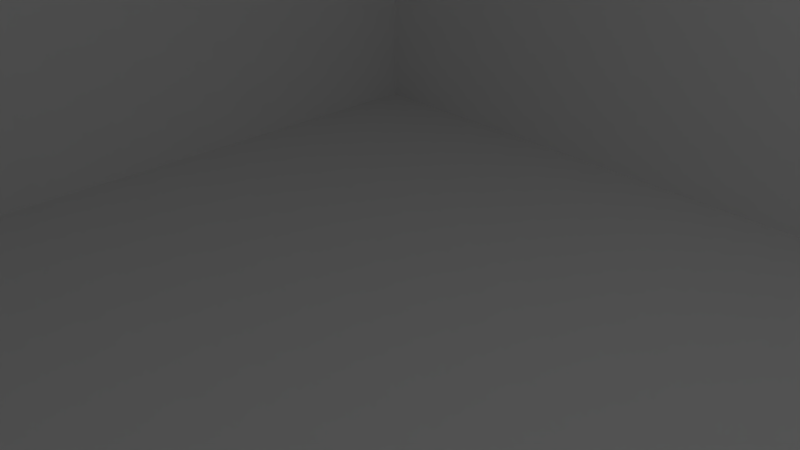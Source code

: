 # Source: studio.blend  (saved by Blender 2.68.0; exported with 4.5.12 LTS)
import bpy
from mathutils import Matrix  # noqa: F401  (used for matrix-valued properties, if any)

bpy.ops.wm.read_factory_settings(use_empty=True)
scene = bpy.context.scene
scene.name = 'Scene'

# ---- collections
col_collection_1 = bpy.data.collections.new('Collection 1'); scene.collection.children.link(col_collection_1)
col_collection_2 = bpy.data.collections.new('Collection 2'); scene.collection.children.link(col_collection_2)
col_collection_3 = bpy.data.collections.new('Collection 3'); scene.collection.children.link(col_collection_3)
col_collection_4 = bpy.data.collections.new('Collection 4'); scene.collection.children.link(col_collection_4)
col_collection_5 = bpy.data.collections.new('Collection 5'); scene.collection.children.link(col_collection_5)
col_collection_5.hide_render = True
col_collection_5.hide_viewport = True
col_collection_6 = bpy.data.collections.new('Collection 6'); scene.collection.children.link(col_collection_6)
col_collection_6.hide_render = True
col_collection_6.hide_viewport = True

# ---- materials (node trees are filled in below, after node groups)
mat_white_walls = bpy.data.materials.new('White Walls')
mat_white_walls.alpha_threshold = 0.0
mat_white_walls.use_transparent_shadow = False
mat_white_walls.roughness = 0.5
mat_white_walls.specular_intensity = 1.0
mat_white_walls.line_color = (0.0, 0.0, 0.0, 1.0)
mat_white_floor = bpy.data.materials.new('White Floor')
mat_white_floor.alpha_threshold = 0.0
mat_white_floor.use_transparent_shadow = False
mat_white_floor.roughness = 0.5
mat_white_floor.specular_intensity = 1.0
mat_white_floor.line_color = (0.0, 0.0, 0.0, 1.0)
mat_black_floor = bpy.data.materials.new('Black Floor')
mat_black_floor.alpha_threshold = 0.0
mat_black_floor.use_transparent_shadow = False
mat_black_floor.diffuse_color = (0.0, 0.0, 0.0, 1.0)
mat_black_floor.specular_color = (0.01885, 0.01885, 0.01885)
mat_black_floor.roughness = 0.5
mat_black_floor.specular_intensity = 1.0
mat_black_floor.line_color = (0.0, 0.0, 0.0, 1.0)
mat_black_walls = bpy.data.materials.new('Black Walls')
mat_black_walls.alpha_threshold = 0.0
mat_black_walls.use_transparent_shadow = False
mat_black_walls.diffuse_color = (0.0, 0.0, 0.0, 1.0)
mat_black_walls.specular_color = (0.02198, 0.02198, 0.02198)
mat_black_walls.roughness = 0.5
mat_black_walls.specular_intensity = 1.0
mat_black_walls.line_color = (0.0, 0.0, 0.0, 1.0)

# ---- material node trees

# ---- world
world_world = bpy.data.worlds.new('World'); scene.world = world_world
world_world.color = (0.08353, 0.08353, 0.08353)
world_world.use_sun_shadow = False
world_world.sun_shadow_jitter_overblur = 0.0
world_world.cycles.sampling_method = 'MANUAL'
world_world.cycles.sample_map_resolution = 256

# ---- cameras
cam_camera_002 = bpy.data.cameras.new('Camera.002')
cam_camera_002.clip_end = 100.0
cam_camera_002.lens = 35.0
cam_camera_002.sensor_width = 32.0
cam_camera_002.sensor_height = 18.0
cam_camera_002.dof.focus_distance = 0.0
cam_camera_002.dof.aperture_fstop = 128.0
cam_camera_001 = bpy.data.cameras.new('Camera.001')
cam_camera_001.clip_end = 100.0
cam_camera_001.lens = 35.0
cam_camera_001.sensor_width = 32.0
cam_camera_001.sensor_height = 18.0
cam_camera_001.dof.focus_distance = 0.0
cam_camera_001.dof.aperture_fstop = 128.0
cam_camera = bpy.data.cameras.new('Camera')
cam_camera.clip_end = 100.0
cam_camera.lens = 35.0
cam_camera.sensor_width = 32.0
cam_camera.sensor_height = 18.0
cam_camera.ortho_scale = 7.314
cam_camera.dof.focus_distance = 0.0
cam_camera.dof.aperture_fstop = 128.0

# ---- lights
light_point_001 = bpy.data.lights.new('Point.001', 'POINT')
light_point_001.transmission_factor = 0.0
light_point_001.energy = 1000.0
light_point_001.shadow_buffer_clip_start = 0.5
light_point_001.shadow_soft_size = 0.1
light_point_001.shadow_maximum_resolution = 0.006
light_point_001.use_absolute_resolution = True
light_point_001.cycles.use_multiple_importance_sampling = False
light_lamp = bpy.data.lights.new('Lamp', 'POINT')
light_lamp.transmission_factor = 0.0
light_lamp.cutoff_distance = 30.0
light_lamp.energy = 670.0
light_lamp.shadow_buffer_clip_start = 1.001
light_lamp.shadow_soft_size = 10.94
light_lamp.shadow_maximum_resolution = 0.006
light_lamp.use_absolute_resolution = True
light_lamp.cycles.use_multiple_importance_sampling = False
light_hemi = bpy.data.lights.new('Hemi', 'SUN')
light_hemi.transmission_factor = 0.0
light_hemi.angle = 0.1993
light_hemi.energy = 0.54
light_hemi.shadow_buffer_clip_start = 0.5
light_hemi.shadow_soft_size = 0.1
light_hemi.shadow_cascade_max_distance = 1000.0
light_hemi.cycles.use_multiple_importance_sampling = False

# ---- meshes
me_plane_007 = bpy.data.meshes.new('Plane.007')
me_plane_007.from_pydata([(1.0, -1.0, 0.0), (-1.0, -1.0, 0.0), (1.0, 1.0, 0.0), (-1.0, 1.0, 0.0)], [], [(1, 0, 2, 3)])
me_plane_007.materials.append(mat_white_walls)
me_plane_007.use_remesh_preserve_volume = False
me_plane_007.use_remesh_preserve_attributes = False
me_plane_007.use_mirror_vertex_groups = False
me_plane_007.update()
me_plane_002 = bpy.data.meshes.new('Plane.002')
me_plane_002.from_pydata([(1.0, -1.0, 0.0), (-1.0, -1.0, 0.0), (1.0, 1.0, 0.0), (-1.0, 1.0, 0.0)], [], [(1, 0, 2, 3)])
me_plane_002.materials.append(mat_white_walls)
me_plane_002.use_remesh_preserve_volume = False
me_plane_002.use_remesh_preserve_attributes = False
me_plane_002.use_mirror_vertex_groups = False
me_plane_002.update()
me_plane_001 = bpy.data.meshes.new('Plane.001')
me_plane_001.from_pydata([(1.0, -1.0, 0.0), (-1.0, -1.0, 0.0), (1.0, 1.0, 0.0), (-1.0, 1.0, 0.0)], [], [(1, 0, 2, 3)])
me_plane_001.materials.append(mat_white_walls)
me_plane_001.use_remesh_preserve_volume = False
me_plane_001.use_remesh_preserve_attributes = False
me_plane_001.use_mirror_vertex_groups = False
me_plane_001.update()
me_plane = bpy.data.meshes.new('Plane')
me_plane.from_pydata([(1.0, -1.0, 0.0), (-1.0, -1.0, 0.0), (1.0, 1.0, 0.0), (-1.0, 1.0, 0.0)], [], [(1, 0, 2, 3)])
me_plane.materials.append(mat_white_floor)
me_plane.use_remesh_preserve_volume = False
me_plane.use_remesh_preserve_attributes = False
me_plane.use_mirror_vertex_groups = False
me_plane.update()
me_plane_011 = bpy.data.meshes.new('Plane.011')
me_plane_011.from_pydata([(1.0, -1.0, 0.0), (-1.0, -1.0, 0.0), (1.0, 1.0, 0.0), (-1.0, 1.0, 0.0)], [], [(1, 0, 2, 3)])
me_plane_011.materials.append(mat_black_floor)
me_plane_011.use_remesh_preserve_volume = False
me_plane_011.use_remesh_preserve_attributes = False
me_plane_011.use_mirror_vertex_groups = False
me_plane_011.update()
me_plane_010 = bpy.data.meshes.new('Plane.010')
me_plane_010.from_pydata([(1.0, -1.0, 0.0), (-1.0, -1.0, 0.0), (1.0, 1.0, 0.0), (-1.0, 1.0, 0.0)], [], [(1, 0, 2, 3)])
me_plane_010.materials.append(mat_black_walls)
me_plane_010.use_remesh_preserve_volume = False
me_plane_010.use_remesh_preserve_attributes = False
me_plane_010.use_mirror_vertex_groups = False
me_plane_010.update()
me_plane_009 = bpy.data.meshes.new('Plane.009')
me_plane_009.from_pydata([(1.0, -1.0, 0.0), (-1.0, -1.0, 0.0), (1.0, 1.0, 0.0), (-1.0, 1.0, 0.0)], [], [(1, 0, 2, 3)])
me_plane_009.materials.append(mat_black_walls)
me_plane_009.use_remesh_preserve_volume = False
me_plane_009.use_remesh_preserve_attributes = False
me_plane_009.use_mirror_vertex_groups = False
me_plane_009.update()
me_plane_008 = bpy.data.meshes.new('Plane.008')
me_plane_008.from_pydata([(1.0, -1.0, 0.0), (-1.0, -1.0, 0.0), (1.0, 1.0, 0.0), (-1.0, 1.0, 0.0)], [], [(1, 0, 2, 3)])
me_plane_008.materials.append(mat_black_walls)
me_plane_008.use_remesh_preserve_volume = False
me_plane_008.use_remesh_preserve_attributes = False
me_plane_008.use_mirror_vertex_groups = False
me_plane_008.update()

# ---- curves / text
cu_braid_circle_curve_002 = bpy.data.curves.new('braid_circle_curve.002', 'CURVE')
cu_braid_circle_curve_002.dimensions = '3D'
_sp = cu_braid_circle_curve_002.splines.new('NURBS'); _sp.points.add(3)
_sp.points.foreach_set('co', [-1.0, 0.0, 0.0, 1.0, 0.0, -1.0, 0.0, 1.0, 1.0, 0.0, 0.0, 1.0, 0.0, 1.0, 0.0, 1.0])
_sp.order_u = 3
_sp.use_cyclic_u = True
cu_braid_circle_curve_002.use_path_clamp = True
cu_braid_circle_curve_002.bevel_resolution = 0
cu_braid_circle_curve_002.fill_mode = 'HALF'
cu_braid_circle_curve_001 = bpy.data.curves.new('braid_circle_curve.001', 'CURVE')
cu_braid_circle_curve_001.dimensions = '3D'
_sp = cu_braid_circle_curve_001.splines.new('NURBS'); _sp.points.add(3)
_sp.points.foreach_set('co', [-0.09, 0.0, 0.0, 1.0, 0.0, -0.09, 0.0, 1.0, 0.09, 0.0, 0.0, 1.0, 0.0, 0.09, 0.0, 1.0])
_sp.order_u = 3
_sp.use_cyclic_u = True
cu_braid_circle_curve_001.use_path_clamp = True
cu_braid_circle_curve_001.bevel_resolution = 0
cu_braid_circle_curve_001.fill_mode = 'HALF'
cu_braid_circle_curve = bpy.data.curves.new('braid_circle_curve', 'CURVE')
cu_braid_circle_curve.dimensions = '3D'
_sp = cu_braid_circle_curve.splines.new('NURBS'); _sp.points.add(3)
_sp.points.foreach_set('co', [-0.09, 0.0, 0.0, 1.0, 0.0, -0.09, 0.0, 1.0, 0.09, 0.0, 0.0, 1.0, 0.0, 0.09, 0.0, 1.0])
_sp.order_u = 3
_sp.use_cyclic_u = True
cu_braid_circle_curve.use_path_clamp = True
cu_braid_circle_curve.bevel_resolution = 0
cu_braid_circle_curve.fill_mode = 'HALF'

# ---- objects
ob_point = bpy.data.objects.new('Point', light_point_001)
ob_braid_circle_002 = bpy.data.objects.new('braid_circle.002', cu_braid_circle_curve_002)
ob_braid_circle_001 = bpy.data.objects.new('braid_circle.001', cu_braid_circle_curve_001)
ob_braid_circle = bpy.data.objects.new('braid_circle', cu_braid_circle_curve)
ob_lamp = bpy.data.objects.new('Lamp', light_lamp)
ob_top = bpy.data.objects.new('Top', cam_camera_002)
ob_slant = bpy.data.objects.new('Slant', cam_camera_001)
ob_side = bpy.data.objects.new('Side', cam_camera)
ob_floor_002 = bpy.data.objects.new('Floor.002', me_plane_007)
ob_right_wall = bpy.data.objects.new('Right Wall', me_plane_002)
ob_left_wall = bpy.data.objects.new('Left Wall', me_plane_001)
ob_floor = bpy.data.objects.new('Floor', me_plane)
ob_floor_003 = bpy.data.objects.new('Floor.003', me_plane_011)
ob_left_wall_001 = bpy.data.objects.new('Left Wall.001', me_plane_010)
ob_right_wall_001 = bpy.data.objects.new('Right Wall.001', me_plane_009)
ob_floor_001 = bpy.data.objects.new('Floor.001', me_plane_008)
ob_hemi = bpy.data.objects.new('Hemi', light_hemi)

# ---- transforms, parenting, visibility, modifiers, constraints
ob_point.location = (21.13, -21.57, 32.15)
ob_point.lineart.crease_threshold = 0.0
ob_braid_circle_002.location = (0.0, 0.0, 0.0)
ob_braid_circle_002.hide_viewport = True
ob_braid_circle_002.lineart.crease_threshold = 0.0
ob_braid_circle_001.location = (0.0, 0.0, 0.0)
ob_braid_circle_001.hide_viewport = True
ob_braid_circle_001.lineart.crease_threshold = 0.0
ob_braid_circle.location = (0.0, 0.0, 0.0)
ob_braid_circle.hide_viewport = True
ob_braid_circle.lineart.crease_threshold = 0.0
ob_lamp.location = (23.34, 1.005, 24.81)
ob_lamp.rotation_euler = (0.6503, 0.05522, 1.866)
ob_lamp.lock_rotations_4d = False
ob_lamp.empty_display_type = 'ARROWS'
ob_lamp.color = (0.0, 0.0, 0.0, 0.0)
ob_lamp.lineart.crease_threshold = 0.0
ob_top.location = (-0.7515, 0.9073, 43.47)
ob_top.rotation_euler = (-0.0253, 5.46e-07, 0.7337)
ob_top.scale = (1.0, 1.0, 1.0)
ob_top.lineart.crease_threshold = 0.0
ob_slant.location = (28.1, -26.26, 20.19)
ob_slant.rotation_euler = (1.088, 7.172e-07, 0.8177)
ob_slant.scale = (1.0, 1.0, 1.0)
ob_slant.lineart.crease_threshold = 0.0
ob_side.location = (22.87, -19.62, 0.6135)
ob_side.rotation_euler = (1.55, -2.642e-07, 0.8597)
ob_side.scale = (1.0, 1.0, 1.0)
ob_side.lock_rotations_4d = False
ob_side.empty_display_type = 'ARROWS'
ob_side.color = (0.0, 0.0, 0.0, 0.0)
ob_side.display_type = 'WIRE'
ob_side.lineart.crease_threshold = 0.0
ob_floor_002.location = (-1.325, 0.9537, 69.41)
ob_floor_002.scale = (96.29, 96.29, 96.29)
ob_floor_002.lineart.crease_threshold = 0.0
ob_right_wall.location = (1.958, 16.77, 2.059)
ob_right_wall.rotation_euler = (1.571, 0.0, 0.0)
ob_right_wall.scale = (67.75, 67.75, 67.75)
ob_right_wall.lineart.crease_threshold = 0.0
ob_left_wall.location = (-18.37, -2.531, 2.604)
ob_left_wall.rotation_euler = (0.0, 1.571, 0.0)
ob_left_wall.scale = (67.14, 67.14, 67.14)
ob_left_wall.lineart.crease_threshold = 0.0
ob_floor.location = (-0.0616, 0.09979, -1.786)
ob_floor.scale = (42.25, 42.25, 42.25)
ob_floor.lineart.crease_threshold = 0.0
ob_floor_003.location = (-0.0616, 0.09979, -1.786)
ob_floor_003.scale = (42.25, 42.25, 42.25)
ob_floor_003.lineart.crease_threshold = 0.0
ob_left_wall_001.location = (-18.37, -2.531, 2.604)
ob_left_wall_001.rotation_euler = (0.0, 1.571, 0.0)
ob_left_wall_001.scale = (67.14, 67.14, 67.14)
ob_left_wall_001.lineart.crease_threshold = 0.0
ob_right_wall_001.location = (1.958, 16.77, 2.059)
ob_right_wall_001.rotation_euler = (1.571, 0.0, 0.0)
ob_right_wall_001.scale = (67.75, 67.75, 67.75)
ob_right_wall_001.lineart.crease_threshold = 0.0
ob_floor_001.location = (-1.325, 0.9537, 69.41)
ob_floor_001.scale = (96.29, 96.29, 96.29)
ob_floor_001.lineart.crease_threshold = 0.0
ob_hemi.location = (-3.814, -2.531, 3.985)
ob_hemi.rotation_euler = (0.09209, -0.8137, 0.5847)
ob_hemi.lineart.crease_threshold = 0.0

# ---- collection membership
col_collection_1.objects.link(ob_point)
col_collection_1.objects.link(ob_braid_circle_002)
col_collection_1.objects.link(ob_braid_circle_001)
col_collection_1.objects.link(ob_braid_circle)
col_collection_2.objects.link(ob_braid_circle_002)
col_collection_2.objects.link(ob_lamp)
col_collection_3.objects.link(ob_braid_circle_002)
col_collection_3.objects.link(ob_top)
col_collection_3.objects.link(ob_slant)
col_collection_3.objects.link(ob_side)
col_collection_4.objects.link(ob_floor_002)
col_collection_4.objects.link(ob_braid_circle_002)
col_collection_4.objects.link(ob_right_wall)
col_collection_4.objects.link(ob_left_wall)
col_collection_4.objects.link(ob_floor)
col_collection_5.objects.link(ob_floor_003)
col_collection_5.objects.link(ob_left_wall_001)
col_collection_5.objects.link(ob_right_wall_001)
col_collection_5.objects.link(ob_floor_001)
col_collection_6.objects.link(ob_hemi)

# ---- scene / render settings (as saved in the file)
scene.camera = ob_slant
scene.frame_start = 1; scene.frame_end = 250; scene.frame_set(1)
scene.render.engine = 'BLENDER_EEVEE_NEXT'
scene.render.image_settings.color_mode = 'RGB'
scene.render.image_settings.compression = 90
scene.render.resolution_percentage = 50
scene.render.dither_intensity = 0.0
scene.cycles.use_denoising = False
scene.cycles.samples = 10
scene.cycles.sampling_pattern = 'TABULATED_SOBOL'
scene.cycles.light_sampling_threshold = 0.0
scene.cycles.use_adaptive_sampling = False
scene.cycles.use_light_tree = False
scene.cycles.blur_glossy = 0.0
scene.cycles.volume_bounces = 1
scene.cycles.pixel_filter_type = 'GAUSSIAN'
scene.cycles.sample_clamp_indirect = 0.0
scene.view_settings.view_transform = 'Standard'
bpy.context.view_layer.update()
